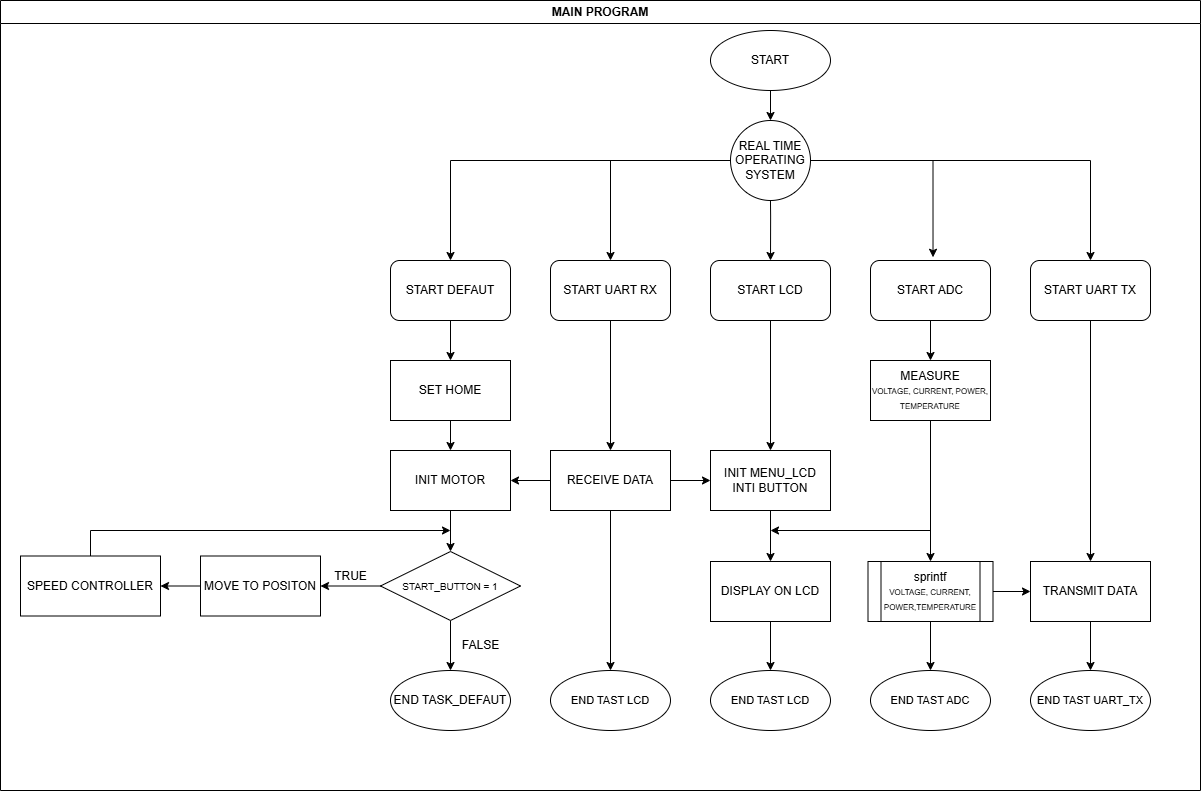

The diagram above was exported from draw.io. Its source (the exported page's mxGraphModel, read from the mxfile embedded in the PNG):
<mxGraphModel dx="2533" dy="971" grid="1" gridSize="10" guides="1" tooltips="1" connect="1" arrows="1" fold="1" page="1" pageScale="1" pageWidth="827" pageHeight="1169" math="0" shadow="0">
  <root>
    <mxCell id="WIyWlLk6GJQsqaUBKTNV-0" />
    <mxCell id="WIyWlLk6GJQsqaUBKTNV-1" parent="WIyWlLk6GJQsqaUBKTNV-0" />
    <mxCell id="KIxYy-D9UY1pQLyvb03s-16" value="" style="edgeStyle=orthogonalEdgeStyle;rounded=0;orthogonalLoop=1;jettySize=auto;html=1;" edge="1" parent="WIyWlLk6GJQsqaUBKTNV-1" source="KIxYy-D9UY1pQLyvb03s-0" target="KIxYy-D9UY1pQLyvb03s-2">
      <mxGeometry relative="1" as="geometry" />
    </mxCell>
    <mxCell id="KIxYy-D9UY1pQLyvb03s-0" value="START" style="ellipse;whiteSpace=wrap;html=1;" vertex="1" parent="WIyWlLk6GJQsqaUBKTNV-1">
      <mxGeometry x="350" y="110" width="120" height="60" as="geometry" />
    </mxCell>
    <mxCell id="KIxYy-D9UY1pQLyvb03s-39" value="" style="edgeStyle=orthogonalEdgeStyle;rounded=0;orthogonalLoop=1;jettySize=auto;html=1;" edge="1" parent="WIyWlLk6GJQsqaUBKTNV-1" source="KIxYy-D9UY1pQLyvb03s-1" target="KIxYy-D9UY1pQLyvb03s-19">
      <mxGeometry relative="1" as="geometry" />
    </mxCell>
    <mxCell id="KIxYy-D9UY1pQLyvb03s-1" value="START DEFAUT" style="rounded=1;whiteSpace=wrap;html=1;" vertex="1" parent="WIyWlLk6GJQsqaUBKTNV-1">
      <mxGeometry x="30" y="340" width="120" height="60" as="geometry" />
    </mxCell>
    <mxCell id="KIxYy-D9UY1pQLyvb03s-3" style="edgeStyle=orthogonalEdgeStyle;rounded=0;orthogonalLoop=1;jettySize=auto;html=1;entryX=0.5;entryY=0;entryDx=0;entryDy=0;" edge="1" parent="WIyWlLk6GJQsqaUBKTNV-1" source="KIxYy-D9UY1pQLyvb03s-2" target="KIxYy-D9UY1pQLyvb03s-1">
      <mxGeometry relative="1" as="geometry" />
    </mxCell>
    <mxCell id="KIxYy-D9UY1pQLyvb03s-7" value="" style="edgeStyle=orthogonalEdgeStyle;rounded=0;orthogonalLoop=1;jettySize=auto;html=1;entryX=0.5;entryY=0;entryDx=0;entryDy=0;exitX=0;exitY=0.5;exitDx=0;exitDy=0;" edge="1" parent="WIyWlLk6GJQsqaUBKTNV-1" source="KIxYy-D9UY1pQLyvb03s-2" target="KIxYy-D9UY1pQLyvb03s-80">
      <mxGeometry relative="1" as="geometry">
        <mxPoint x="370.0000038473379" y="229.99754385964908" as="sourcePoint" />
        <mxPoint x="250.00000000000045" y="329.98" as="targetPoint" />
        <Array as="points">
          <mxPoint x="250" y="240" />
        </Array>
      </mxGeometry>
    </mxCell>
    <mxCell id="KIxYy-D9UY1pQLyvb03s-9" value="" style="edgeStyle=orthogonalEdgeStyle;rounded=0;orthogonalLoop=1;jettySize=auto;html=1;" edge="1" parent="WIyWlLk6GJQsqaUBKTNV-1" target="KIxYy-D9UY1pQLyvb03s-103">
      <mxGeometry relative="1" as="geometry">
        <mxPoint x="409.63" y="250" as="sourcePoint" />
        <mxPoint x="409.88" y="320" as="targetPoint" />
      </mxGeometry>
    </mxCell>
    <mxCell id="KIxYy-D9UY1pQLyvb03s-88" style="edgeStyle=orthogonalEdgeStyle;rounded=0;orthogonalLoop=1;jettySize=auto;html=1;entryX=0.479;entryY=-0.054;entryDx=0;entryDy=0;entryPerimeter=0;" edge="1" parent="WIyWlLk6GJQsqaUBKTNV-1" source="KIxYy-D9UY1pQLyvb03s-2" target="KIxYy-D9UY1pQLyvb03s-108">
      <mxGeometry relative="1" as="geometry">
        <mxPoint x="580" y="320" as="targetPoint" />
      </mxGeometry>
    </mxCell>
    <mxCell id="KIxYy-D9UY1pQLyvb03s-89" style="edgeStyle=orthogonalEdgeStyle;rounded=0;orthogonalLoop=1;jettySize=auto;html=1;entryX=0.5;entryY=0;entryDx=0;entryDy=0;exitX=1;exitY=0.5;exitDx=0;exitDy=0;" edge="1" parent="WIyWlLk6GJQsqaUBKTNV-1" source="KIxYy-D9UY1pQLyvb03s-2" target="KIxYy-D9UY1pQLyvb03s-113">
      <mxGeometry relative="1" as="geometry">
        <mxPoint x="450" y="210" as="sourcePoint" />
        <mxPoint x="732.5" y="310" as="targetPoint" />
      </mxGeometry>
    </mxCell>
    <mxCell id="KIxYy-D9UY1pQLyvb03s-2" value="REAL TIME OPERATING SYSTEM" style="ellipse;whiteSpace=wrap;html=1;aspect=fixed;" vertex="1" parent="WIyWlLk6GJQsqaUBKTNV-1">
      <mxGeometry x="370" y="200" width="80" height="80" as="geometry" />
    </mxCell>
    <mxCell id="KIxYy-D9UY1pQLyvb03s-24" value="" style="edgeStyle=orthogonalEdgeStyle;rounded=0;orthogonalLoop=1;jettySize=auto;html=1;" edge="1" parent="WIyWlLk6GJQsqaUBKTNV-1" source="KIxYy-D9UY1pQLyvb03s-19" target="KIxYy-D9UY1pQLyvb03s-23">
      <mxGeometry relative="1" as="geometry" />
    </mxCell>
    <mxCell id="KIxYy-D9UY1pQLyvb03s-19" value="SET HOME" style="rounded=0;whiteSpace=wrap;html=1;" vertex="1" parent="WIyWlLk6GJQsqaUBKTNV-1">
      <mxGeometry x="30" y="440" width="120" height="60" as="geometry" />
    </mxCell>
    <mxCell id="KIxYy-D9UY1pQLyvb03s-26" value="" style="edgeStyle=orthogonalEdgeStyle;rounded=0;orthogonalLoop=1;jettySize=auto;html=1;" edge="1" parent="WIyWlLk6GJQsqaUBKTNV-1" source="KIxYy-D9UY1pQLyvb03s-23" target="KIxYy-D9UY1pQLyvb03s-25">
      <mxGeometry relative="1" as="geometry" />
    </mxCell>
    <mxCell id="KIxYy-D9UY1pQLyvb03s-23" value="INIT MOTOR" style="rounded=0;whiteSpace=wrap;html=1;" vertex="1" parent="WIyWlLk6GJQsqaUBKTNV-1">
      <mxGeometry x="30" y="530" width="120" height="60" as="geometry" />
    </mxCell>
    <mxCell id="KIxYy-D9UY1pQLyvb03s-28" value="" style="edgeStyle=orthogonalEdgeStyle;rounded=0;orthogonalLoop=1;jettySize=auto;html=1;" edge="1" parent="WIyWlLk6GJQsqaUBKTNV-1" source="KIxYy-D9UY1pQLyvb03s-25" target="KIxYy-D9UY1pQLyvb03s-27">
      <mxGeometry relative="1" as="geometry" />
    </mxCell>
    <mxCell id="KIxYy-D9UY1pQLyvb03s-35" style="edgeStyle=orthogonalEdgeStyle;rounded=0;orthogonalLoop=1;jettySize=auto;html=1;entryX=0.5;entryY=0;entryDx=0;entryDy=0;" edge="1" parent="WIyWlLk6GJQsqaUBKTNV-1" source="KIxYy-D9UY1pQLyvb03s-25" target="KIxYy-D9UY1pQLyvb03s-32">
      <mxGeometry relative="1" as="geometry" />
    </mxCell>
    <mxCell id="KIxYy-D9UY1pQLyvb03s-25" value="&lt;font style=&quot;font-size: 10px;&quot;&gt;START_BUTTON = 1&lt;/font&gt;" style="rhombus;whiteSpace=wrap;html=1;rounded=0;" vertex="1" parent="WIyWlLk6GJQsqaUBKTNV-1">
      <mxGeometry x="20" y="631" width="140" height="69" as="geometry" />
    </mxCell>
    <mxCell id="KIxYy-D9UY1pQLyvb03s-37" style="edgeStyle=orthogonalEdgeStyle;rounded=0;orthogonalLoop=1;jettySize=auto;html=1;exitX=0.5;exitY=0;exitDx=0;exitDy=0;" edge="1" parent="WIyWlLk6GJQsqaUBKTNV-1" source="KIxYy-D9UY1pQLyvb03s-46">
      <mxGeometry relative="1" as="geometry">
        <mxPoint x="90" y="610" as="targetPoint" />
        <Array as="points">
          <mxPoint x="-270" y="610" />
        </Array>
      </mxGeometry>
    </mxCell>
    <mxCell id="KIxYy-D9UY1pQLyvb03s-47" value="" style="edgeStyle=orthogonalEdgeStyle;rounded=0;orthogonalLoop=1;jettySize=auto;html=1;" edge="1" parent="WIyWlLk6GJQsqaUBKTNV-1" source="KIxYy-D9UY1pQLyvb03s-27" target="KIxYy-D9UY1pQLyvb03s-46">
      <mxGeometry relative="1" as="geometry" />
    </mxCell>
    <mxCell id="KIxYy-D9UY1pQLyvb03s-27" value="MOVE TO POSITON" style="rounded=0;whiteSpace=wrap;html=1;" vertex="1" parent="WIyWlLk6GJQsqaUBKTNV-1">
      <mxGeometry x="-160" y="635.5" width="120" height="60" as="geometry" />
    </mxCell>
    <mxCell id="KIxYy-D9UY1pQLyvb03s-29" value="TRUE" style="text;html=1;align=center;verticalAlign=middle;resizable=0;points=[];autosize=1;strokeColor=none;fillColor=none;" vertex="1" parent="WIyWlLk6GJQsqaUBKTNV-1">
      <mxGeometry x="-40" y="641" width="60" height="30" as="geometry" />
    </mxCell>
    <mxCell id="KIxYy-D9UY1pQLyvb03s-32" value="END TASK_DEFAUT" style="ellipse;whiteSpace=wrap;html=1;" vertex="1" parent="WIyWlLk6GJQsqaUBKTNV-1">
      <mxGeometry x="30" y="750" width="120" height="60" as="geometry" />
    </mxCell>
    <mxCell id="KIxYy-D9UY1pQLyvb03s-33" value="FALSE" style="text;html=1;align=center;verticalAlign=middle;resizable=0;points=[];autosize=1;strokeColor=none;fillColor=none;" vertex="1" parent="WIyWlLk6GJQsqaUBKTNV-1">
      <mxGeometry x="90" y="710" width="60" height="30" as="geometry" />
    </mxCell>
    <mxCell id="KIxYy-D9UY1pQLyvb03s-46" value="SPEED CONTROLLER" style="rounded=0;whiteSpace=wrap;html=1;" vertex="1" parent="WIyWlLk6GJQsqaUBKTNV-1">
      <mxGeometry x="-340" y="635.5" width="140" height="60" as="geometry" />
    </mxCell>
    <mxCell id="KIxYy-D9UY1pQLyvb03s-72" style="edgeStyle=orthogonalEdgeStyle;rounded=0;orthogonalLoop=1;jettySize=auto;html=1;exitX=0.5;exitY=1;exitDx=0;exitDy=0;" edge="1" parent="WIyWlLk6GJQsqaUBKTNV-1" source="KIxYy-D9UY1pQLyvb03s-110">
      <mxGeometry relative="1" as="geometry">
        <Array as="points">
          <mxPoint x="570" y="610" />
          <mxPoint x="410" y="610" />
        </Array>
        <mxPoint x="574.21" y="501.98" as="sourcePoint" />
        <mxPoint x="410" y="610" as="targetPoint" />
      </mxGeometry>
    </mxCell>
    <mxCell id="KIxYy-D9UY1pQLyvb03s-79" value="" style="edgeStyle=orthogonalEdgeStyle;rounded=0;orthogonalLoop=1;jettySize=auto;html=1;" edge="1" parent="WIyWlLk6GJQsqaUBKTNV-1" source="KIxYy-D9UY1pQLyvb03s-80" target="KIxYy-D9UY1pQLyvb03s-81">
      <mxGeometry relative="1" as="geometry" />
    </mxCell>
    <mxCell id="KIxYy-D9UY1pQLyvb03s-80" value="START UART RX" style="rounded=1;whiteSpace=wrap;html=1;" vertex="1" parent="WIyWlLk6GJQsqaUBKTNV-1">
      <mxGeometry x="190" y="340" width="120" height="60" as="geometry" />
    </mxCell>
    <mxCell id="KIxYy-D9UY1pQLyvb03s-87" style="edgeStyle=orthogonalEdgeStyle;rounded=0;orthogonalLoop=1;jettySize=auto;html=1;entryX=1;entryY=0.5;entryDx=0;entryDy=0;" edge="1" parent="WIyWlLk6GJQsqaUBKTNV-1" source="KIxYy-D9UY1pQLyvb03s-81" target="KIxYy-D9UY1pQLyvb03s-23">
      <mxGeometry relative="1" as="geometry" />
    </mxCell>
    <mxCell id="KIxYy-D9UY1pQLyvb03s-124" style="edgeStyle=orthogonalEdgeStyle;rounded=0;orthogonalLoop=1;jettySize=auto;html=1;entryX=0.5;entryY=0;entryDx=0;entryDy=0;" edge="1" parent="WIyWlLk6GJQsqaUBKTNV-1" source="KIxYy-D9UY1pQLyvb03s-81" target="KIxYy-D9UY1pQLyvb03s-123">
      <mxGeometry relative="1" as="geometry" />
    </mxCell>
    <mxCell id="KIxYy-D9UY1pQLyvb03s-125" value="" style="edgeStyle=orthogonalEdgeStyle;rounded=0;orthogonalLoop=1;jettySize=auto;html=1;" edge="1" parent="WIyWlLk6GJQsqaUBKTNV-1" source="KIxYy-D9UY1pQLyvb03s-81" target="KIxYy-D9UY1pQLyvb03s-105">
      <mxGeometry relative="1" as="geometry" />
    </mxCell>
    <mxCell id="KIxYy-D9UY1pQLyvb03s-81" value="RECEIVE DATA" style="rounded=0;whiteSpace=wrap;html=1;" vertex="1" parent="WIyWlLk6GJQsqaUBKTNV-1">
      <mxGeometry x="190" y="530" width="120" height="60" as="geometry" />
    </mxCell>
    <mxCell id="KIxYy-D9UY1pQLyvb03s-102" value="" style="edgeStyle=orthogonalEdgeStyle;rounded=0;orthogonalLoop=1;jettySize=auto;html=1;" edge="1" parent="WIyWlLk6GJQsqaUBKTNV-1" source="KIxYy-D9UY1pQLyvb03s-103" target="KIxYy-D9UY1pQLyvb03s-105">
      <mxGeometry relative="1" as="geometry" />
    </mxCell>
    <mxCell id="KIxYy-D9UY1pQLyvb03s-103" value="START LCD" style="rounded=1;whiteSpace=wrap;html=1;direction=east;flipH=1;" vertex="1" parent="WIyWlLk6GJQsqaUBKTNV-1">
      <mxGeometry x="350" y="340" width="120" height="60" as="geometry" />
    </mxCell>
    <mxCell id="KIxYy-D9UY1pQLyvb03s-104" value="" style="edgeStyle=orthogonalEdgeStyle;rounded=0;orthogonalLoop=1;jettySize=auto;html=1;entryX=0.5;entryY=0;entryDx=0;entryDy=0;" edge="1" parent="WIyWlLk6GJQsqaUBKTNV-1" source="KIxYy-D9UY1pQLyvb03s-105" target="KIxYy-D9UY1pQLyvb03s-106">
      <mxGeometry relative="1" as="geometry">
        <mxPoint x="410" y="650" as="targetPoint" />
      </mxGeometry>
    </mxCell>
    <mxCell id="KIxYy-D9UY1pQLyvb03s-105" value="INIT MENU_LCD&lt;div&gt;INTI BUTTON&lt;/div&gt;" style="rounded=0;whiteSpace=wrap;html=1;direction=east;flipH=1;" vertex="1" parent="WIyWlLk6GJQsqaUBKTNV-1">
      <mxGeometry x="350" y="530" width="120" height="60" as="geometry" />
    </mxCell>
    <mxCell id="KIxYy-D9UY1pQLyvb03s-121" value="" style="edgeStyle=orthogonalEdgeStyle;rounded=0;orthogonalLoop=1;jettySize=auto;html=1;" edge="1" parent="WIyWlLk6GJQsqaUBKTNV-1" source="KIxYy-D9UY1pQLyvb03s-106" target="KIxYy-D9UY1pQLyvb03s-120">
      <mxGeometry relative="1" as="geometry" />
    </mxCell>
    <mxCell id="KIxYy-D9UY1pQLyvb03s-106" value="DISPLAY ON LCD" style="rounded=0;whiteSpace=wrap;html=1;direction=east;flipH=1;" vertex="1" parent="WIyWlLk6GJQsqaUBKTNV-1">
      <mxGeometry x="350" y="641" width="120" height="60" as="geometry" />
    </mxCell>
    <mxCell id="KIxYy-D9UY1pQLyvb03s-107" value="" style="edgeStyle=orthogonalEdgeStyle;rounded=0;orthogonalLoop=1;jettySize=auto;html=1;" edge="1" parent="WIyWlLk6GJQsqaUBKTNV-1" source="KIxYy-D9UY1pQLyvb03s-108" target="KIxYy-D9UY1pQLyvb03s-110">
      <mxGeometry relative="1" as="geometry" />
    </mxCell>
    <mxCell id="KIxYy-D9UY1pQLyvb03s-108" value="START ADC" style="rounded=1;whiteSpace=wrap;html=1;direction=east;flipH=1;" vertex="1" parent="WIyWlLk6GJQsqaUBKTNV-1">
      <mxGeometry x="510" y="340" width="120" height="60" as="geometry" />
    </mxCell>
    <mxCell id="KIxYy-D9UY1pQLyvb03s-109" value="" style="edgeStyle=orthogonalEdgeStyle;rounded=0;orthogonalLoop=1;jettySize=auto;html=1;entryX=0.5;entryY=0;entryDx=0;entryDy=0;" edge="1" parent="WIyWlLk6GJQsqaUBKTNV-1" source="KIxYy-D9UY1pQLyvb03s-110" target="KIxYy-D9UY1pQLyvb03s-111">
      <mxGeometry relative="1" as="geometry">
        <mxPoint x="570.8333333333339" y="641" as="targetPoint" />
      </mxGeometry>
    </mxCell>
    <mxCell id="KIxYy-D9UY1pQLyvb03s-110" value="MEASURE&lt;div&gt;&lt;font style=&quot;font-size: 8px;&quot;&gt;VOLTAGE, CURRENT, POWER, TEMPERATURE&lt;/font&gt;&lt;/div&gt;" style="rounded=0;whiteSpace=wrap;html=1;direction=east;flipH=1;" vertex="1" parent="WIyWlLk6GJQsqaUBKTNV-1">
      <mxGeometry x="510" y="440" width="120" height="60" as="geometry" />
    </mxCell>
    <mxCell id="KIxYy-D9UY1pQLyvb03s-117" style="edgeStyle=orthogonalEdgeStyle;rounded=0;orthogonalLoop=1;jettySize=auto;html=1;" edge="1" parent="WIyWlLk6GJQsqaUBKTNV-1" source="KIxYy-D9UY1pQLyvb03s-111" target="KIxYy-D9UY1pQLyvb03s-115">
      <mxGeometry relative="1" as="geometry" />
    </mxCell>
    <mxCell id="KIxYy-D9UY1pQLyvb03s-119" value="" style="edgeStyle=orthogonalEdgeStyle;rounded=0;orthogonalLoop=1;jettySize=auto;html=1;" edge="1" parent="WIyWlLk6GJQsqaUBKTNV-1" source="KIxYy-D9UY1pQLyvb03s-111" target="KIxYy-D9UY1pQLyvb03s-118">
      <mxGeometry relative="1" as="geometry" />
    </mxCell>
    <mxCell id="KIxYy-D9UY1pQLyvb03s-111" value="sprintf&lt;div&gt;&lt;font style=&quot;font-size: 8px;&quot;&gt;VOLTAGE, CURRENT, POWER,TEMPERATURE&lt;/font&gt;&lt;/div&gt;" style="shape=process;whiteSpace=wrap;html=1;backgroundOutline=1;direction=east;flipH=1;" vertex="1" parent="WIyWlLk6GJQsqaUBKTNV-1">
      <mxGeometry x="507.5" y="641" width="125" height="60" as="geometry" />
    </mxCell>
    <mxCell id="KIxYy-D9UY1pQLyvb03s-112" value="" style="edgeStyle=orthogonalEdgeStyle;rounded=0;orthogonalLoop=1;jettySize=auto;html=1;" edge="1" parent="WIyWlLk6GJQsqaUBKTNV-1" source="KIxYy-D9UY1pQLyvb03s-113" target="KIxYy-D9UY1pQLyvb03s-115">
      <mxGeometry relative="1" as="geometry" />
    </mxCell>
    <mxCell id="KIxYy-D9UY1pQLyvb03s-113" value="START UART TX" style="rounded=1;whiteSpace=wrap;html=1;direction=east;flipH=1;" vertex="1" parent="WIyWlLk6GJQsqaUBKTNV-1">
      <mxGeometry x="670" y="340" width="120" height="60" as="geometry" />
    </mxCell>
    <mxCell id="KIxYy-D9UY1pQLyvb03s-114" value="" style="edgeStyle=orthogonalEdgeStyle;rounded=0;orthogonalLoop=1;jettySize=auto;html=1;" edge="1" parent="WIyWlLk6GJQsqaUBKTNV-1" source="KIxYy-D9UY1pQLyvb03s-115" target="KIxYy-D9UY1pQLyvb03s-116">
      <mxGeometry relative="1" as="geometry" />
    </mxCell>
    <mxCell id="KIxYy-D9UY1pQLyvb03s-115" value="TRANSMIT DATA" style="rounded=0;whiteSpace=wrap;html=1;direction=east;flipH=1;" vertex="1" parent="WIyWlLk6GJQsqaUBKTNV-1">
      <mxGeometry x="670" y="641" width="120" height="60" as="geometry" />
    </mxCell>
    <mxCell id="KIxYy-D9UY1pQLyvb03s-116" value="&lt;font style=&quot;font-size: 11px;&quot;&gt;END TAST UART_TX&lt;/font&gt;" style="ellipse;whiteSpace=wrap;html=1;direction=east;flipH=1;" vertex="1" parent="WIyWlLk6GJQsqaUBKTNV-1">
      <mxGeometry x="670" y="750" width="120" height="60" as="geometry" />
    </mxCell>
    <mxCell id="KIxYy-D9UY1pQLyvb03s-118" value="&lt;font style=&quot;font-size: 11px;&quot;&gt;END TAST ADC&lt;/font&gt;" style="ellipse;whiteSpace=wrap;html=1;direction=east;flipH=1;" vertex="1" parent="WIyWlLk6GJQsqaUBKTNV-1">
      <mxGeometry x="510" y="750" width="120" height="60" as="geometry" />
    </mxCell>
    <mxCell id="KIxYy-D9UY1pQLyvb03s-120" value="&lt;font style=&quot;font-size: 11px;&quot;&gt;END TAST LCD&lt;/font&gt;" style="ellipse;whiteSpace=wrap;html=1;direction=east;flipH=1;" vertex="1" parent="WIyWlLk6GJQsqaUBKTNV-1">
      <mxGeometry x="350" y="750" width="120" height="60" as="geometry" />
    </mxCell>
    <mxCell id="KIxYy-D9UY1pQLyvb03s-123" value="&lt;font style=&quot;font-size: 11px;&quot;&gt;END TAST LCD&lt;/font&gt;" style="ellipse;whiteSpace=wrap;html=1;direction=east;flipH=1;" vertex="1" parent="WIyWlLk6GJQsqaUBKTNV-1">
      <mxGeometry x="190" y="750" width="120" height="60" as="geometry" />
    </mxCell>
    <mxCell id="KIxYy-D9UY1pQLyvb03s-126" value="MAIN PROGRAM" style="swimlane;whiteSpace=wrap;html=1;" vertex="1" parent="WIyWlLk6GJQsqaUBKTNV-1">
      <mxGeometry x="-360" y="80" width="1200" height="790" as="geometry" />
    </mxCell>
  </root>
</mxGraphModel>